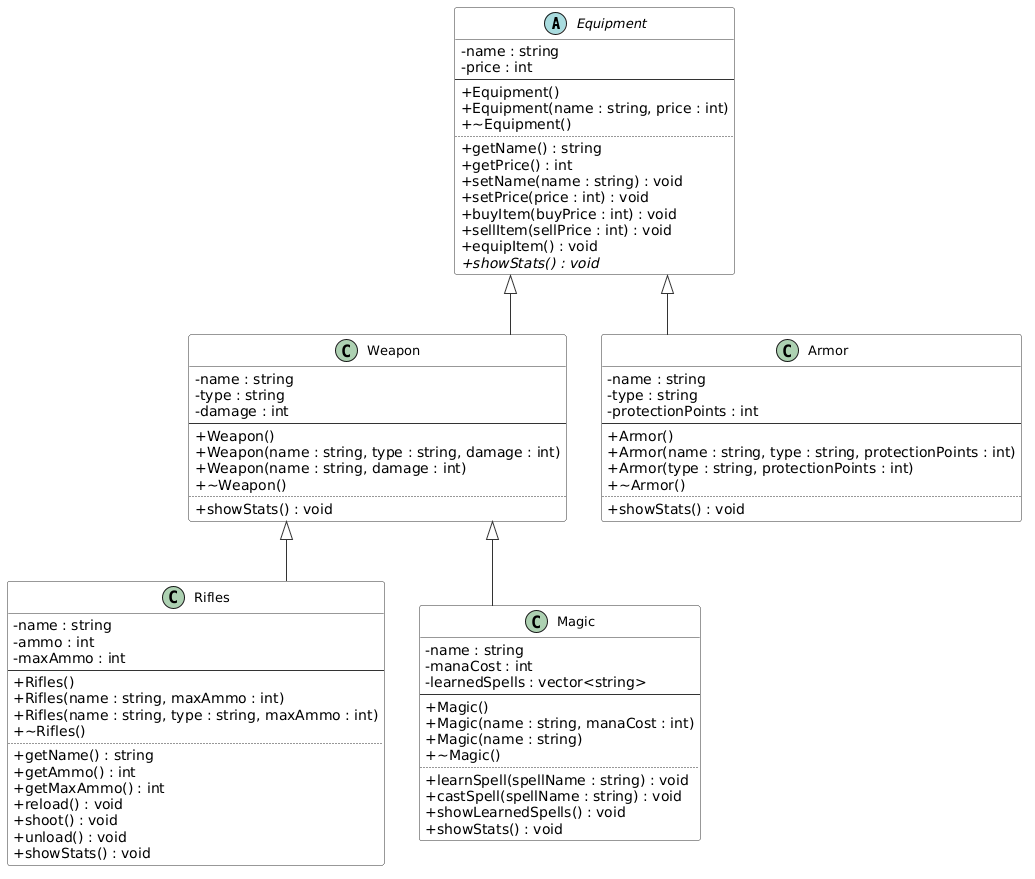

The diagram above was rendered by PlantUML. Its source (embedded in the PNG):
@startuml
skinparam classAttributeIconSize 0
skinparam classFontSize 13
skinparam classBackgroundColor #FEFEFE
skinparam classBorderColor #333333
skinparam arrowColor #333333
skinparam linetype ortho

abstract class Equipment {
    - name : string
    - price : int
    --
    + Equipment()
    + Equipment(name : string, price : int)
    + ~Equipment()
    ..
    + getName() : string
    + getPrice() : int
    + setName(name : string) : void
    + setPrice(price : int) : void
    + buyItem(buyPrice : int) : void
    + sellItem(sellPrice : int) : void
    + equipItem() : void
    + {abstract} showStats() : void
}

class Weapon {
    - name : string
    - type : string
    - damage : int
    --
    + Weapon()
    + Weapon(name : string, type : string, damage : int)
    + Weapon(name : string, damage : int)
    + ~Weapon()
    ..
    + showStats() : void
}

class Armor {
    - name : string
    - type : string
    - protectionPoints : int
    --
    + Armor()
    + Armor(name : string, type : string, protectionPoints : int)
    + Armor(type : string, protectionPoints : int)
    + ~Armor()
    ..
    + showStats() : void
}

class Rifles {
    - name : string
    - ammo : int
    - maxAmmo : int
    --
    + Rifles()
    + Rifles(name : string, maxAmmo : int)
    + Rifles(name : string, type : string, maxAmmo : int)
    + ~Rifles()
    ..
    + getName() : string
    + getAmmo() : int
    + getMaxAmmo() : int
    + reload() : void
    + shoot() : void
    + unload() : void
    + showStats() : void
}

class Magic {
    - name : string
    - manaCost : int
    - learnedSpells : vector<string>
    --
    + Magic()
    + Magic(name : string, manaCost : int)
    + Magic(name : string)
    + ~Magic()
    ..
    + learnSpell(spellName : string) : void
    + castSpell(spellName : string) : void
    + showLearnedSpells() : void
    + showStats() : void
}

Equipment <|-- Weapon
Equipment <|-- Armor
Weapon    <|-- Rifles
Weapon    <|-- Magic
@enduml